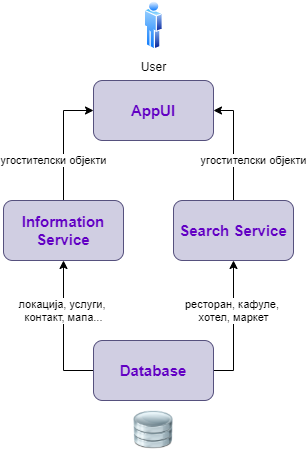

The diagram above was exported from draw.io. Its source (the exported page's mxGraphModel, read from the mxfile embedded in the PNG):
<mxGraphModel dx="1038" dy="548" grid="1" gridSize="10" guides="1" tooltips="1" connect="1" arrows="1" fold="1" page="1" pageScale="1" pageWidth="850" pageHeight="1100" math="0" shadow="0">
  <root>
    <mxCell id="0" />
    <mxCell id="1" parent="0" />
    <mxCell id="XT4YJs2VD6lK464uLOid-1" value="&lt;b&gt;&lt;font style=&quot;font-size: 15px&quot; color=&quot;#6200c4&quot;&gt;AppUI&lt;/font&gt;&lt;/b&gt;" style="rounded=1;whiteSpace=wrap;html=1;fillColor=#d0cee2;strokeColor=#56517e;" vertex="1" parent="1">
      <mxGeometry x="340" y="100" width="120" height="60" as="geometry" />
    </mxCell>
    <mxCell id="XT4YJs2VD6lK464uLOid-7" value="угостителски објекти" style="edgeStyle=orthogonalEdgeStyle;rounded=0;orthogonalLoop=1;jettySize=auto;html=1;exitX=0.5;exitY=0;exitDx=0;exitDy=0;entryX=1;entryY=0.5;entryDx=0;entryDy=0;" edge="1" parent="1" source="XT4YJs2VD6lK464uLOid-2" target="XT4YJs2VD6lK464uLOid-1">
      <mxGeometry x="-0.2727" y="-20" relative="1" as="geometry">
        <mxPoint as="offset" />
      </mxGeometry>
    </mxCell>
    <mxCell id="XT4YJs2VD6lK464uLOid-2" value="&lt;font color=&quot;#6200c4&quot;&gt;&lt;span style=&quot;font-size: 15px&quot;&gt;&lt;b&gt;Search Service&lt;/b&gt;&lt;/span&gt;&lt;/font&gt;" style="rounded=1;whiteSpace=wrap;html=1;fillColor=#d0cee2;strokeColor=#56517e;" vertex="1" parent="1">
      <mxGeometry x="420" y="220" width="120" height="60" as="geometry" />
    </mxCell>
    <mxCell id="XT4YJs2VD6lK464uLOid-6" value="угостителски објекти" style="edgeStyle=orthogonalEdgeStyle;rounded=0;orthogonalLoop=1;jettySize=auto;html=1;entryX=0;entryY=0.5;entryDx=0;entryDy=0;" edge="1" parent="1" source="XT4YJs2VD6lK464uLOid-4" target="XT4YJs2VD6lK464uLOid-1">
      <mxGeometry x="-0.3333" y="10" relative="1" as="geometry">
        <mxPoint as="offset" />
      </mxGeometry>
    </mxCell>
    <mxCell id="XT4YJs2VD6lK464uLOid-4" value="&lt;font color=&quot;#6200c4&quot;&gt;&lt;span style=&quot;font-size: 15px&quot;&gt;&lt;b&gt;Information&lt;br&gt;Service&lt;br&gt;&lt;/b&gt;&lt;/span&gt;&lt;/font&gt;" style="rounded=1;whiteSpace=wrap;html=1;fillColor=#d0cee2;strokeColor=#56517e;" vertex="1" parent="1">
      <mxGeometry x="250" y="220" width="120" height="60" as="geometry" />
    </mxCell>
    <mxCell id="XT4YJs2VD6lK464uLOid-13" value="локација, услуги, &lt;br&gt;контакт, мапа..." style="edgeStyle=orthogonalEdgeStyle;rounded=0;orthogonalLoop=1;jettySize=auto;html=1;exitX=0;exitY=0.5;exitDx=0;exitDy=0;entryX=0.5;entryY=1;entryDx=0;entryDy=0;" edge="1" parent="1" source="XT4YJs2VD6lK464uLOid-8" target="XT4YJs2VD6lK464uLOid-4">
      <mxGeometry x="0.2857" relative="1" as="geometry">
        <mxPoint as="offset" />
      </mxGeometry>
    </mxCell>
    <mxCell id="XT4YJs2VD6lK464uLOid-14" value="ресторан, кафуле, &lt;br&gt;хотел, маркет" style="edgeStyle=orthogonalEdgeStyle;rounded=0;orthogonalLoop=1;jettySize=auto;html=1;exitX=1;exitY=0.5;exitDx=0;exitDy=0;" edge="1" parent="1" source="XT4YJs2VD6lK464uLOid-8" target="XT4YJs2VD6lK464uLOid-2">
      <mxGeometry x="0.2308" relative="1" as="geometry">
        <mxPoint as="offset" />
      </mxGeometry>
    </mxCell>
    <mxCell id="XT4YJs2VD6lK464uLOid-8" value="&lt;font color=&quot;#6200c4&quot;&gt;&lt;span style=&quot;font-size: 15px&quot;&gt;&lt;b&gt;Database&lt;/b&gt;&lt;/span&gt;&lt;/font&gt;" style="rounded=1;whiteSpace=wrap;html=1;fillColor=#d0cee2;strokeColor=#56517e;" vertex="1" parent="1">
      <mxGeometry x="340" y="360" width="120" height="60" as="geometry" />
    </mxCell>
    <mxCell id="XT4YJs2VD6lK464uLOid-15" value="User" style="aspect=fixed;perimeter=ellipsePerimeter;html=1;align=center;shadow=0;dashed=0;spacingTop=3;image;image=img/lib/active_directory/user.svg;" vertex="1" parent="1">
      <mxGeometry x="390.75" y="20" width="18.5" height="50" as="geometry" />
    </mxCell>
    <mxCell id="XT4YJs2VD6lK464uLOid-16" value="" style="shape=image;html=1;verticalAlign=top;verticalLabelPosition=bottom;labelBackgroundColor=#ffffff;imageAspect=0;aspect=fixed;image=https://cdn4.iconfinder.com/data/icons/imod/128/Harware/iDatabase.png" vertex="1" parent="1">
      <mxGeometry x="380" y="430" width="40" height="40" as="geometry" />
    </mxCell>
  </root>
</mxGraphModel>